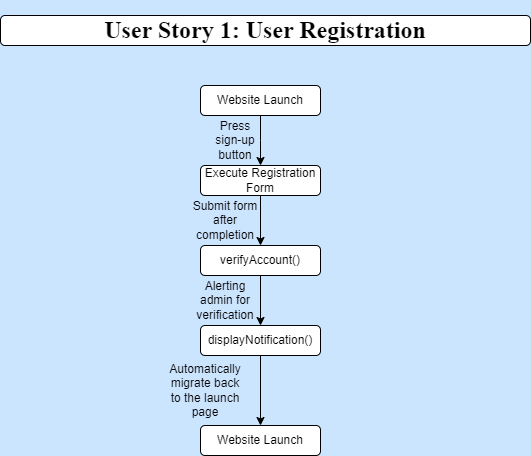

The diagram above was exported from draw.io. Its source (the exported page's mxGraphModel, read from the mxfile embedded in the PNG):
<mxGraphModel dx="1050" dy="522" grid="1" gridSize="10" guides="1" tooltips="1" connect="1" arrows="1" fold="1" page="1" pageScale="1" pageWidth="850" pageHeight="1100" background="#CCE5FF" math="0" shadow="0">
  <root>
    <mxCell id="0" />
    <mxCell id="1" parent="0" />
    <mxCell id="jNIEVBM6Wmnlz1BXS3UX-2" value="&lt;h1&gt;User Story 1: User Registration&lt;/h1&gt;" style="rounded=1;whiteSpace=wrap;html=1;fontFamily=Times New Roman;" parent="1" vertex="1">
      <mxGeometry x="160" y="50" width="530" height="30" as="geometry" />
    </mxCell>
    <mxCell id="DaN8K4PUjE4WRRywFpbn-1" style="edgeStyle=orthogonalEdgeStyle;rounded=0;orthogonalLoop=1;jettySize=auto;html=1;exitX=0.5;exitY=1;exitDx=0;exitDy=0;entryX=0.5;entryY=0;entryDx=0;entryDy=0;" edge="1" parent="1" source="jNIEVBM6Wmnlz1BXS3UX-3">
      <mxGeometry relative="1" as="geometry">
        <mxPoint x="420" y="200" as="targetPoint" />
      </mxGeometry>
    </mxCell>
    <mxCell id="jNIEVBM6Wmnlz1BXS3UX-3" value="Website Launch" style="rounded=1;whiteSpace=wrap;html=1;" parent="1" vertex="1">
      <mxGeometry x="360" y="120" width="120" height="30" as="geometry" />
    </mxCell>
    <mxCell id="DaN8K4PUjE4WRRywFpbn-4" style="edgeStyle=orthogonalEdgeStyle;rounded=0;orthogonalLoop=1;jettySize=auto;html=1;exitX=0.5;exitY=1;exitDx=0;exitDy=0;entryX=0.5;entryY=0;entryDx=0;entryDy=0;" edge="1" parent="1" source="jNIEVBM6Wmnlz1BXS3UX-6" target="HwOnpyn5BcN7FP6Mbuu5-13">
      <mxGeometry relative="1" as="geometry" />
    </mxCell>
    <mxCell id="jNIEVBM6Wmnlz1BXS3UX-6" value="Execute Registration Form" style="rounded=1;whiteSpace=wrap;html=1;" parent="1" vertex="1">
      <mxGeometry x="360" y="200" width="120" height="30" as="geometry" />
    </mxCell>
    <mxCell id="HwOnpyn5BcN7FP6Mbuu5-3" value="Press sign-up button" style="text;html=1;align=center;verticalAlign=middle;whiteSpace=wrap;rounded=0;" parent="1" vertex="1">
      <mxGeometry x="365" y="160" width="60" height="30" as="geometry" />
    </mxCell>
    <mxCell id="DaN8K4PUjE4WRRywFpbn-15" style="edgeStyle=orthogonalEdgeStyle;rounded=0;orthogonalLoop=1;jettySize=auto;html=1;exitX=0.5;exitY=1;exitDx=0;exitDy=0;entryX=0.5;entryY=0;entryDx=0;entryDy=0;" edge="1" parent="1" source="HwOnpyn5BcN7FP6Mbuu5-13" target="DaN8K4PUjE4WRRywFpbn-14">
      <mxGeometry relative="1" as="geometry" />
    </mxCell>
    <mxCell id="HwOnpyn5BcN7FP6Mbuu5-13" value="verifyAccount()" style="rounded=1;whiteSpace=wrap;html=1;" parent="1" vertex="1">
      <mxGeometry x="360" y="280" width="120" height="30" as="geometry" />
    </mxCell>
    <mxCell id="DaN8K4PUjE4WRRywFpbn-13" value="Submit form after completion" style="text;html=1;align=center;verticalAlign=middle;whiteSpace=wrap;rounded=0;" vertex="1" parent="1">
      <mxGeometry x="350" y="240" width="70" height="30" as="geometry" />
    </mxCell>
    <mxCell id="DaN8K4PUjE4WRRywFpbn-20" style="edgeStyle=orthogonalEdgeStyle;rounded=0;orthogonalLoop=1;jettySize=auto;html=1;exitX=0.5;exitY=1;exitDx=0;exitDy=0;entryX=0.5;entryY=0;entryDx=0;entryDy=0;" edge="1" parent="1" source="DaN8K4PUjE4WRRywFpbn-14" target="DaN8K4PUjE4WRRywFpbn-19">
      <mxGeometry relative="1" as="geometry" />
    </mxCell>
    <mxCell id="DaN8K4PUjE4WRRywFpbn-14" value="displayNotification()" style="rounded=1;whiteSpace=wrap;html=1;" vertex="1" parent="1">
      <mxGeometry x="360" y="360" width="120" height="30" as="geometry" />
    </mxCell>
    <mxCell id="DaN8K4PUjE4WRRywFpbn-17" value="Alerting admin for verification" style="text;html=1;align=center;verticalAlign=middle;whiteSpace=wrap;rounded=0;" vertex="1" parent="1">
      <mxGeometry x="350" y="320" width="70" height="30" as="geometry" />
    </mxCell>
    <mxCell id="DaN8K4PUjE4WRRywFpbn-18" value="Automatically migrate back to the launch page" style="text;html=1;align=center;verticalAlign=middle;whiteSpace=wrap;rounded=0;" vertex="1" parent="1">
      <mxGeometry x="330" y="410" width="70" height="30" as="geometry" />
    </mxCell>
    <mxCell id="DaN8K4PUjE4WRRywFpbn-19" value="Website Launch" style="rounded=1;whiteSpace=wrap;html=1;" vertex="1" parent="1">
      <mxGeometry x="360" y="460" width="120" height="30" as="geometry" />
    </mxCell>
  </root>
</mxGraphModel>